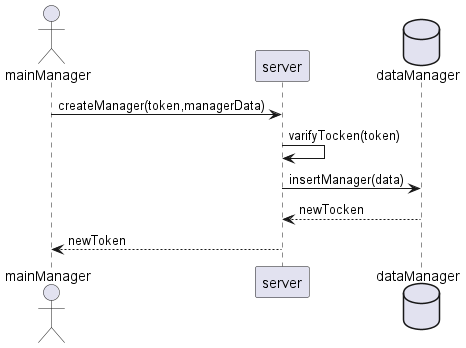

The diagram above was rendered by PlantUML. Its source (embedded in the PNG):
@startuml login
actor mainManager as man
participant server as serv
database dataManager as db

man -> serv:createManager(token,managerData)
serv -> serv:varifyTocken(token)
serv -> db:insertManager(data)
db -->serv:newTocken
serv -->man:newToken
@enduml